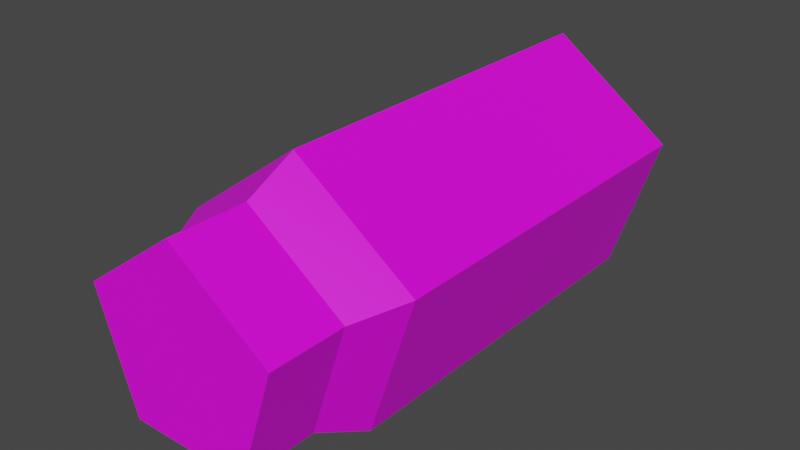 # Source: AssaultRifleCasing.blend  (saved by Blender 3.1.7; exported with 4.5.12 LTS)
import bpy
from mathutils import Matrix  # noqa: F401  (used for matrix-valued properties, if any)

bpy.ops.wm.read_factory_settings(use_empty=True)
scene = bpy.context.scene
scene.name = 'Scene'

# ---- collections
col_collection = bpy.data.collections.new('Collection'); scene.collection.children.link(col_collection)

# ---- images (referenced by path relative to the original .blend; pixels are not part of the script)
import os
ASSET_DIR = os.environ.get("B2B_ASSET_DIR", "")  # directory of the original .blend (textures are referenced by path, not embedded)
HERE = os.path.dirname(os.path.abspath(__file__))  # packed textures are extracted next to this script under _unpacked/

def load_image(name, relpath, width, height, colorspace="sRGB"):
    """Load a texture the original file referenced (path relative to the .blend, or extracted next to this script)."""
    p = next((c for c in (os.path.join(HERE, relpath), os.path.join(ASSET_DIR, relpath)) if relpath and os.path.exists(c)), "")
    if p:
        img = bpy.data.images.load(p, check_existing=True)
        img.name = name
    else:  # same state as the original file: an image datablock whose file is absent (Cycles renders it pink)
        img = bpy.data.images.new(name, width, height)
        img.source = "FILE"
        img.filepath = "//" + (relpath or name)
    img.colorspace_settings.name = colorspace
    return img
img_brassbulletcasing_png = load_image('BrassBulletCasing.png', 'BrassBulletCasing.png', 1024, 1024, 'sRGB')

# ---- materials (node trees are filled in below, after node groups)
mat_material = bpy.data.materials.new('Material')
mat_material.use_transparent_shadow = False

# ---- material node trees
mat_material.use_nodes = True; mat_material.node_tree.nodes.clear()
_N = mat_material.node_tree.nodes; _L = mat_material.node_tree.links
n0 = _N.new('ShaderNodeBsdfPrincipled'); n0.name = 'Principled BSDF'; n0.location = (10, 300)
n0.distribution = 'GGX'
n0.subsurface_method = 'RANDOM_WALK_SKIN'
n0.inputs[3].default_value = 1.45
n0.inputs[27].default_value = (0.0, 0.0, 0.0, 1.0)
n0.inputs[28].default_value = 1.0
n1 = _N.new('ShaderNodeOutputMaterial'); n1.name = 'Material Output'; n1.location = (300, 300)
n2 = _N.new('ShaderNodeTexImage'); n2.name = 'Image Texture'; n2.location = (-280, 278)
n2.image = img_brassbulletcasing_png
n2.interpolation = 'Closest'
_L.new(n0.outputs[0], n1.inputs[0])
_L.new(n2.outputs[0], n0.inputs[0])
n1.is_active_output = True

# ---- world
world_world = bpy.data.worlds.new('World'); scene.world = world_world
world_world.use_nodes = True; world_world.node_tree.nodes.clear()
_N = world_world.node_tree.nodes; _L = world_world.node_tree.links
n0 = _N.new('ShaderNodeOutputWorld'); n0.name = 'World Output'; n0.location = (300, 300)
n1 = _N.new('ShaderNodeBackground'); n1.name = 'Background'; n1.location = (10, 300)
n1.inputs[0].default_value = (0.05088, 0.05088, 0.05088, 1.0)
_L.new(n1.outputs[0], n0.inputs[0])
n0.is_active_output = True
world_world.color = (0.05088, 0.05088, 0.05088)
world_world.use_sun_shadow = False
world_world.sun_shadow_jitter_overblur = 0.0

# ---- meshes
me_assaultriflecasing = bpy.data.meshes.new('AssaultRifleCasing')
me_assaultriflecasing.from_pydata([(1.86e-08, 1.0, -2.0), (1.86e-08, 1.0, 1.0), (0.9511, 0.309, -2.0), (0.9511, 0.309, 1.0), (0.5878, -0.809, -2.0), (0.5878, -0.809, 1.0), (-0.5878, -0.809, -2.0), (-0.5878, -0.809, 1.0), (-0.9511, 0.309, -2.0), (-0.9511, 0.309, 1.0), (0.7608, 0.2472, 1.4), (-4.059e-08, 0.8, 1.4), (0.4702, -0.6472, 1.4), (-0.4702, -0.6472, 1.4), (-0.7608, 0.2472, 1.4), (0.7608, 0.2472, 2.0), (-7.976e-08, 0.8, 2.0), (0.4702, -0.6472, 2.0), (-0.4702, -0.6472, 2.0), (-0.7608, 0.2472, 2.0)], [], [(0, 1, 3, 2), (2, 3, 5, 4), (4, 5, 7, 6), (9, 7, 13, 14), (6, 7, 9, 8), (8, 9, 1, 0), (0, 2, 4, 6, 8), (14, 13, 18, 19), (5, 3, 10, 12), (1, 9, 14, 11), (3, 1, 11, 10), (7, 5, 12, 13), (15, 16, 19, 18, 17), (12, 10, 15, 17), (11, 14, 19, 16), (13, 12, 17, 18), (10, 11, 16, 15)])
_uv = me_assaultriflecasing.uv_layers.new(name='UVMap')
_uv.uv.foreach_set('vector', [0.1101, 0.4939, 0.1101, 0.7995, 0.08354, 0.7995, 0.08354, 0.4939, 0.08354, 0.4939, 0.08354, 0.7995, 0.05694, 0.7995, 0.05694, 0.4939, 0.05694, 0.4939, 0.05694, 0.7995, 0.03033, 0.7995, 0.03033, 0.4939, 0.1368, 0.7995, 0.1634, 0.7995, 0.1607, 0.8434, 0.1394, 0.8434, 0.1634, 0.4939, 0.1634, 0.7995, 0.1368, 0.7995, 0.1368, 0.4939, 0.1368, 0.4939, 0.1368, 0.7995, 0.1101, 0.7995, 0.1101, 0.4939, 0.02809, 0.3122, 0.0946, 0.2207, 0.2022, 0.2556, 0.2022, 0.3688, 0.0946, 0.4037, 0.1394, 0.8434, 0.1607, 0.8434, 0.1607, 0.9045, 0.1394, 0.9045, 0.05694, 0.7995, 0.08354, 0.7995, 0.08088, 0.8434, 0.0596, 0.8434, 0.1101, 0.7995, 0.1368, 0.7995, 0.1341, 0.8434, 0.1128, 0.8434, 0.08354, 0.7995, 0.1101, 0.7995, 0.1075, 0.8434, 0.0862, 0.8434, 0.03033, 0.7995, 0.05694, 0.7995, 0.05428, 0.8434, 0.03299, 0.8434, 0.1089, 0.1739, 0.06202, 0.1093, 0.1089, 0.04472, 0.1849, 0.06939, 0.1849, 0.1492, 0.0596, 0.8434, 0.08088, 0.8434, 0.08088, 0.9045, 0.0596, 0.9045, 0.1128, 0.8434, 0.1341, 0.8434, 0.1341, 0.9045, 0.1128, 0.9045, 0.03299, 0.8434, 0.05428, 0.8434, 0.05428, 0.9045, 0.03299, 0.9045, 0.0862, 0.8434, 0.1075, 0.8434, 0.1075, 0.9045, 0.0862, 0.9045])
me_assaultriflecasing.materials.append(mat_material)
me_assaultriflecasing.use_remesh_fix_poles = True
me_assaultriflecasing.use_remesh_preserve_attributes = False
me_assaultriflecasing.update()

# ---- objects
ob_assaultriflecasing = bpy.data.objects.new('AssaultRifleCasing', me_assaultriflecasing)
ob_rootnode = bpy.data.objects.new('RootNode', None)

# ---- transforms, parenting, visibility, modifiers, constraints
ob_assaultriflecasing.parent = ob_rootnode
ob_assaultriflecasing.location = (-1.86e-08, 4.371e-09, -1.49e-08)
ob_assaultriflecasing.rotation_euler = (1.571, -0.0, 0.0)
ob_rootnode.location = (0.0, 0.0, 0.0)
ob_rootnode.empty_display_size = 0.1

# ---- collection membership
col_collection.objects.link(ob_assaultriflecasing)
col_collection.objects.link(ob_rootnode)

# ---- scene / render settings (as saved in the file)
scene.frame_start = 1; scene.frame_end = 250; scene.frame_set(1)
scene.render.engine = 'BLENDER_EEVEE_NEXT'
scene.cycles.sampling_pattern = 'TABULATED_SOBOL'
scene.cycles.use_light_tree = False
scene.view_settings.view_transform = 'Filmic'
bpy.context.view_layer.update()

# ---- added for rendering (the .blend has no active camera and no usable light): camera, sun
cam_auto = bpy.data.cameras.new('AutoCamera')
cam_auto.lens = 50.0
cam_auto.sensor_width = 36.0
cam_auto.clip_end = 1000.0
ob_auto_camera = bpy.data.objects.new('AutoCamera', cam_auto)
scene.collection.objects.link(ob_auto_camera)
ob_auto_camera.location = (4.42665, -5.31198, 3.63681)
ob_auto_camera.rotation_euler = (1.09748, -7.21219e-08, 0.694738)
scene.camera = ob_auto_camera
light_auto_sun = bpy.data.lights.new('AutoSun', 'SUN')
light_auto_sun.energy = 3.0
light_auto_sun.angle = 0.0523599
ob_auto_sun = bpy.data.objects.new('AutoSun', light_auto_sun)
scene.collection.objects.link(ob_auto_sun)
ob_auto_sun.rotation_euler = (0.872665, 0.174533, 0.523599)
bpy.context.view_layer.update()
